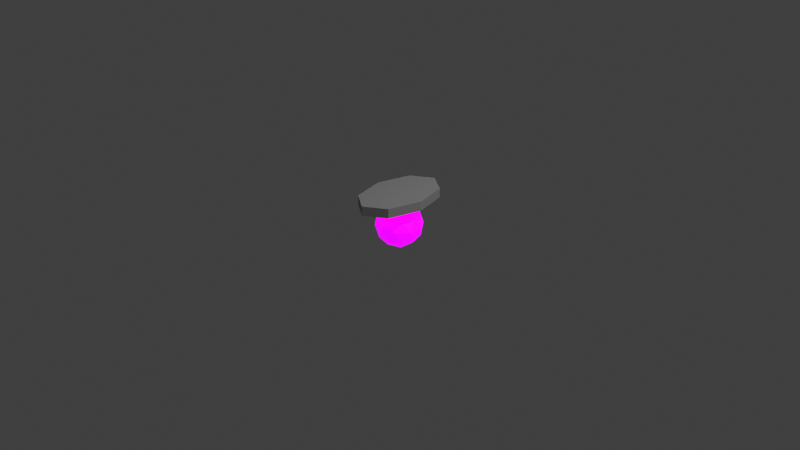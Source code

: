 # Source: InvaderWarpFuelCarrier.blend  (saved by Blender 2.93.20; exported with 4.5.12 LTS)
import bpy
from mathutils import Matrix  # noqa: F401  (used for matrix-valued properties, if any)

bpy.ops.wm.read_factory_settings(use_empty=True)
scene = bpy.context.scene
scene.name = 'Scene'

# ---- collections
col_collection = bpy.data.collections.new('Collection'); scene.collection.children.link(col_collection)

# ---- materials (node trees are filled in below, after node groups)
mat_material_001 = bpy.data.materials.new('Material.001')
mat_material_001.use_transparent_shadow = False
mat_material_002 = bpy.data.materials.new('Material.002')
mat_material_002.use_transparent_shadow = False
mat_material_003 = bpy.data.materials.new('Material.003')
mat_material_003.use_transparent_shadow = False

# ---- material node trees
mat_material_001.use_nodes = True; mat_material_001.node_tree.nodes.clear()
_N = mat_material_001.node_tree.nodes; _L = mat_material_001.node_tree.links
n0 = _N.new('ShaderNodeBsdfPrincipled'); n0.name = 'Principled BSDF'; n0.location = (10, 300)
n0.distribution = 'GGX'
n0.subsurface_method = 'BURLEY'
n0.inputs[0].default_value = (0.6393, 0.0, 0.7991, 1.0)
n0.inputs[3].default_value = 1.45
n0.inputs[27].default_value = (0.8, 0.0, 1.0, 1.0)
n0.inputs[28].default_value = 1.0
n1 = _N.new('ShaderNodeOutputMaterial'); n1.name = 'Material Output'; n1.location = (300, 300)
_L.new(n0.outputs[0], n1.inputs[0])
n1.is_active_output = True
mat_material_002.use_nodes = True; mat_material_002.node_tree.nodes.clear()
_N = mat_material_002.node_tree.nodes; _L = mat_material_002.node_tree.links
n0 = _N.new('ShaderNodeBsdfPrincipled'); n0.name = 'Principled BSDF'; n0.location = (10, 300)
n0.distribution = 'GGX'
n0.subsurface_method = 'BURLEY'
n0.inputs[0].default_value = (0.2957, 0.2957, 0.2957, 1.0)
n0.inputs[3].default_value = 1.45
n0.inputs[27].default_value = (0.0, 0.0, 0.0, 1.0)
n0.inputs[28].default_value = 1.0
n1 = _N.new('ShaderNodeOutputMaterial'); n1.name = 'Material Output'; n1.location = (300, 300)
_L.new(n0.outputs[0], n1.inputs[0])
n1.is_active_output = True
mat_material_003.use_nodes = True; mat_material_003.node_tree.nodes.clear()
_N = mat_material_003.node_tree.nodes; _L = mat_material_003.node_tree.links
n0 = _N.new('ShaderNodeBsdfPrincipled'); n0.name = 'Principled BSDF'; n0.location = (10, 300)
n0.distribution = 'GGX'
n0.subsurface_method = 'BURLEY'
n0.inputs[0].default_value = (1.0, 0.0, 0.0, 1.0)
n0.inputs[3].default_value = 1.45
n0.inputs[27].default_value = (1.0, 0.0, 0.0, 1.0)
n0.inputs[28].default_value = 1.0
n1 = _N.new('ShaderNodeOutputMaterial'); n1.name = 'Material Output'; n1.location = (300, 300)
_L.new(n0.outputs[0], n1.inputs[0])
n1.is_active_output = True

# ---- world
world_world = bpy.data.worlds.new('World'); scene.world = world_world
world_world.use_nodes = True; world_world.node_tree.nodes.clear()
_N = world_world.node_tree.nodes; _L = world_world.node_tree.links
n0 = _N.new('ShaderNodeOutputWorld'); n0.name = 'World Output'; n0.location = (300, 300)
n1 = _N.new('ShaderNodeBackground'); n1.name = 'Background'; n1.location = (10, 300)
n1.inputs[0].default_value = (0.05088, 0.05088, 0.05088, 1.0)
_L.new(n1.outputs[0], n0.inputs[0])
n0.is_active_output = True
world_world.color = (0.05088, 0.05088, 0.05088)
world_world.use_sun_shadow = False
world_world.sun_shadow_jitter_overblur = 0.0

# ---- cameras
cam_camera = bpy.data.cameras.new('Camera')
cam_camera.clip_end = 100.0
cam_camera.ortho_scale = 7.314

# ---- lights
light_light = bpy.data.lights.new('Light', 'POINT')
light_light.transmission_factor = 0.0
light_light.energy = 1000.0
light_light.shadow_soft_size = 0.1
light_light.shadow_maximum_resolution = 0.006
light_light.use_absolute_resolution = True

# ---- meshes
me_icosphere = bpy.data.meshes.new('Icosphere')
me_icosphere.from_pydata([(-3.548e-10, 1.242e-09, -0.3), (0.1809, -0.1314, -0.1618), (-0.0691, -0.2127, -0.1618), (-0.2236, 1.242e-09, -0.1618), (-0.0691, 0.2127, -0.1618), (0.1809, 0.1314, -0.1618), (0.0691, -0.2127, 0.0618), (-0.1809, -0.1314, 0.0618), (-0.1809, 0.1314, 0.0618), (0.0691, 0.2127, 0.0618), (0.2236, 1.242e-09, 0.0618), (-3.548e-10, 1.242e-09, 0.2), (-0.04061, -0.125, -0.2627), (0.1063, -0.07725, -0.2627), (0.06572, -0.2023, -0.1814), (0.2127, 1.242e-09, -0.1814), (0.1063, 0.07725, -0.2627), (-0.1314, 1.242e-09, -0.2627), (-0.172, -0.125, -0.1814), (-0.04061, 0.125, -0.2627), (-0.172, 0.125, -0.1814), (0.06572, 0.2023, -0.1814), (0.2378, -0.07725, -0.05), (0.2378, 0.07725, -0.05), (-3.548e-10, -0.25, -0.05), (0.1469, -0.2023, -0.05), (-0.2378, -0.07725, -0.05), (-0.1469, -0.2023, -0.05), (-0.1469, 0.2023, -0.05), (-0.2378, 0.07725, -0.05), (0.1469, 0.2023, -0.05), (-3.548e-10, 0.25, -0.05), (0.172, -0.125, 0.08143), (-0.06572, -0.2023, 0.08143), (-0.2127, 1.242e-09, 0.08143), (-0.06572, 0.2023, 0.08143), (0.172, 0.125, 0.08143), (0.04061, -0.125, 0.1627), (0.1314, 1.242e-09, 0.1627), (-0.1063, -0.07725, 0.1627), (-0.1063, 0.07725, 0.1627), (0.04061, 0.125, 0.1627), (1.345e-09, 0.4027, 0.1729), (-3.649e-10, 0.4856, 0.3), (0.1507, 0.303, 0.1729), (0.211, 0.3461, 0.3), (0.2293, -2.032e-08, 0.1729), (0.3007, -2.147e-08, 0.3), (0.1507, -0.303, 0.1729), (0.211, -0.3461, 0.3), (-2.388e-08, -0.4027, 0.1729), (-2.825e-08, -0.4856, 0.3), (-0.1507, -0.303, 0.1729), (-0.211, -0.3461, 0.3), (-0.2293, 1.036e-08, 0.1729), (-0.3007, 6.535e-09, 0.3), (-0.1507, 0.303, 0.1729), (-0.211, 0.3461, 0.3), (-1.392e-09, 0.5, 0.2), (0.2214, 0.3536, 0.2), (0.3131, -2.186e-08, 0.2), (0.2214, -0.3536, 0.2), (-2.877e-08, -0.5, 0.2), (-0.2214, -0.3536, 0.2), (-0.3131, 5.962e-09, 0.2), (-0.2214, 0.3536, 0.2), (2.75e-09, 0.442, 0.1797), (0.1793, 0.3235, 0.1797), (0.2632, -2.032e-08, 0.1797), (0.1793, -0.3235, 0.1797), (-2.67e-08, -0.442, 0.1797), (-0.1793, -0.3235, 0.1797), (-0.2632, 8.269e-09, 0.1797), (-0.1793, 0.3235, 0.1797), (0.2214, 0.3536, 0.3), (-1.392e-09, 0.5, 0.3), (0.3131, -2.186e-08, 0.3), (0.2214, -0.3536, 0.3), (-2.877e-08, -0.5, 0.3), (-0.2214, -0.3536, 0.3), (-0.3131, 5.962e-09, 0.3), (-0.2214, 0.3536, 0.3)], [], [(0, 13, 12), (1, 13, 15), (0, 12, 17), (0, 17, 19), (0, 19, 16), (1, 15, 22), (2, 14, 24), (3, 18, 26), (4, 20, 28), (5, 21, 30), (1, 22, 25), (2, 24, 27), (3, 26, 29), (4, 28, 31), (5, 30, 23), (6, 32, 37), (7, 33, 39), (8, 34, 40), (9, 35, 41), (10, 36, 38), (38, 41, 11), (38, 36, 41), (36, 9, 41), (41, 40, 11), (41, 35, 40), (35, 8, 40), (40, 39, 11), (40, 34, 39), (34, 7, 39), (39, 37, 11), (39, 33, 37), (33, 6, 37), (37, 38, 11), (37, 32, 38), (32, 10, 38), (23, 36, 10), (23, 30, 36), (30, 9, 36), (31, 35, 9), (31, 28, 35), (28, 8, 35), (29, 34, 8), (29, 26, 34), (26, 7, 34), (27, 33, 7), (27, 24, 33), (24, 6, 33), (25, 32, 6), (25, 22, 32), (22, 10, 32), (30, 31, 9), (30, 21, 31), (21, 4, 31), (28, 29, 8), (28, 20, 29), (20, 3, 29), (26, 27, 7), (26, 18, 27), (18, 2, 27), (24, 25, 6), (24, 14, 25), (14, 1, 25), (22, 23, 10), (22, 15, 23), (15, 5, 23), (16, 21, 5), (16, 19, 21), (19, 4, 21), (19, 20, 4), (19, 17, 20), (17, 3, 20), (17, 18, 3), (17, 12, 18), (12, 2, 18), (15, 16, 5), (15, 13, 16), (13, 0, 16), (12, 14, 2), (12, 13, 14), (13, 1, 14), (58, 75, 74, 59), (59, 74, 76, 60), (60, 76, 77, 61), (61, 77, 78, 62), (62, 78, 79, 63), (63, 79, 80, 64), (45, 43, 57, 55, 53, 51, 49, 47), (64, 80, 81, 65), (65, 81, 75, 58), (42, 44, 46, 48, 50, 52, 54, 56), (67, 66, 58, 59), (68, 67, 59, 60), (69, 68, 60, 61), (70, 69, 61, 62), (71, 70, 62, 63), (72, 71, 63, 64), (73, 72, 64, 65), (66, 73, 65, 58), (44, 42, 66, 67), (46, 44, 67, 68), (48, 46, 68, 69), (50, 48, 69, 70), (52, 50, 70, 71), (54, 52, 71, 72), (56, 54, 72, 73), (42, 56, 73, 66), (43, 45, 74, 75), (45, 47, 76, 74), (47, 49, 77, 76), (49, 51, 78, 77), (51, 53, 79, 78), (53, 55, 80, 79), (55, 57, 81, 80), (57, 43, 75, 81)])
me_icosphere.polygons.foreach_set('material_index', [0, 0, 0, 0, 0, 0, 0, 0, 0, 0, 0, 0, 0, 0, 0, 0, 0, 0, 0, 0, 0, 0, 0, 0, 0, 0, 0, 0, 0, 0, 0, 0, 0, 0, 0, 0, 0, 0, 0, 0, 0, 0, 0, 0, 0, 0, 0, 0, 0, 0, 0, 0, 0, 0, 0, 0, 0, 0, 0, 0, 0, 0, 0, 0, 0, 0, 0, 0, 0, 0, 0, 0, 0, 0, 0, 0, 0, 0, 0, 0, 1, 1, 1, 1, 1, 1, 1, 1, 1, 2, 1, 1, 1, 1, 1, 1, 1, 1, 2, 2, 2, 2, 2, 2, 2, 2, 1, 1, 1, 1, 1, 1, 1, 1])
_k = set([(58, 59), (58, 65), (59, 60), (60, 61), (61, 62), (62, 63), (63, 64), (64, 65), (74, 75), (74, 76), (75, 81), (76, 77), (77, 78), (78, 79), (79, 80), (80, 81)])
me_icosphere.attributes.new('sharp_edge', 'BOOLEAN', 'EDGE').data.foreach_set('value', [ (min(e.vertices), max(e.vertices)) in _k for e in me_icosphere.edges])
_uv = me_icosphere.uv_layers.new(name='UVMap')
_uv.uv.foreach_set('vector', [0.1818, 0.0, 0.2273, 0.07873, 0.1364, 0.07873, 0.2727, 0.1575, 0.3182, 0.07873, 0.3636, 0.1575, 0.9091, 0.0, 0.9545, 0.07873, 0.8636, 0.07873, 0.7273, 0.0, 0.7727, 0.07873, 0.6818, 0.07873, 0.5455, 0.0, 0.5909, 0.07873, 0.5, 0.07873, 0.2727, 0.1575, 0.3636, 0.1575, 0.3182, 0.2362, 0.09091, 0.1575, 0.1818, 0.1575, 0.1364, 0.2362, 0.8182, 0.1575, 0.9091, 0.1575, 0.8636, 0.2362, 0.6364, 0.1575, 0.7273, 0.1575, 0.6818, 0.2362, 0.4545, 0.1575, 0.5455, 0.1575, 0.5, 0.2362, 0.2727, 0.1575, 0.3182, 0.2362, 0.2273, 0.2362, 0.09091, 0.1575, 0.1364, 0.2362, 0.04546, 0.2362, 0.8182, 0.1575, 0.8636, 0.2362, 0.7727, 0.2362, 0.6364, 0.1575, 0.6818, 0.2362, 0.5909, 0.2362, 0.4545, 0.1575, 0.5, 0.2362, 0.4091, 0.2362, 0.1818, 0.3149, 0.2727, 0.3149, 0.2273, 0.3937, 0.0, 0.3149, 0.09091, 0.3149, 0.04546, 0.3937, 0.7273, 0.3149, 0.8182, 0.3149, 0.7727, 0.3937, 0.5455, 0.3149, 0.6364, 0.3149, 0.5909, 0.3937, 0.3636, 0.3149, 0.4545, 0.3149, 0.4091, 0.3937, 0.4091, 0.3937, 0.5, 0.3937, 0.4545, 0.4724, 0.4091, 0.3937, 0.4545, 0.3149, 0.5, 0.3937, 0.4545, 0.3149, 0.5455, 0.3149, 0.5, 0.3937, 0.5909, 0.3937, 0.6818, 0.3937, 0.6364, 0.4724, 0.5909, 0.3937, 0.6364, 0.3149, 0.6818, 0.3937, 0.6364, 0.3149, 0.7273, 0.3149, 0.6818, 0.3937, 0.7727, 0.3937, 0.8636, 0.3937, 0.8182, 0.4724, 0.7727, 0.3937, 0.8182, 0.3149, 0.8636, 0.3937, 0.8182, 0.3149, 0.9091, 0.3149, 0.8636, 0.3937, 0.04546, 0.3937, 0.1364, 0.3937, 0.09091, 0.4724, 0.04546, 0.3937, 0.09091, 0.3149, 0.1364, 0.3937, 0.09091, 0.3149, 0.1818, 0.3149, 0.1364, 0.3937, 0.2273, 0.3937, 0.3182, 0.3937, 0.2727, 0.4724, 0.2273, 0.3937, 0.2727, 0.3149, 0.3182, 0.3937, 0.2727, 0.3149, 0.3636, 0.3149, 0.3182, 0.3937, 0.4091, 0.2362, 0.4545, 0.3149, 0.3636, 0.3149, 0.4091, 0.2362, 0.5, 0.2362, 0.4545, 0.3149, 0.5, 0.2362, 0.5455, 0.3149, 0.4545, 0.3149, 0.5909, 0.2362, 0.6364, 0.3149, 0.5455, 0.3149, 0.5909, 0.2362, 0.6818, 0.2362, 0.6364, 0.3149, 0.6818, 0.2362, 0.7273, 0.3149, 0.6364, 0.3149, 0.7727, 0.2362, 0.8182, 0.3149, 0.7273, 0.3149, 0.7727, 0.2362, 0.8636, 0.2362, 0.8182, 0.3149, 0.8636, 0.2362, 0.9091, 0.3149, 0.8182, 0.3149, 0.04546, 0.2362, 0.09091, 0.3149, 0.0, 0.3149, 0.04546, 0.2362, 0.1364, 0.2362, 0.09091, 0.3149, 0.1364, 0.2362, 0.1818, 0.3149, 0.09091, 0.3149, 0.2273, 0.2362, 0.2727, 0.3149, 0.1818, 0.3149, 0.2273, 0.2362, 0.3182, 0.2362, 0.2727, 0.3149, 0.3182, 0.2362, 0.3636, 0.3149, 0.2727, 0.3149, 0.5, 0.2362, 0.5909, 0.2362, 0.5455, 0.3149, 0.5, 0.2362, 0.5455, 0.1575, 0.5909, 0.2362, 0.5455, 0.1575, 0.6364, 0.1575, 0.5909, 0.2362, 0.6818, 0.2362, 0.7727, 0.2362, 0.7273, 0.3149, 0.6818, 0.2362, 0.7273, 0.1575, 0.7727, 0.2362, 0.7273, 0.1575, 0.8182, 0.1575, 0.7727, 0.2362, 0.8636, 0.2362, 0.9545, 0.2362, 0.9091, 0.3149, 0.8636, 0.2362, 0.9091, 0.1575, 0.9545, 0.2362, 0.9091, 0.1575, 1.0, 0.1575, 0.9545, 0.2362, 0.1364, 0.2362, 0.2273, 0.2362, 0.1818, 0.3149, 0.1364, 0.2362, 0.1818, 0.1575, 0.2273, 0.2362, 0.1818, 0.1575, 0.2727, 0.1575, 0.2273, 0.2362, 0.3182, 0.2362, 0.4091, 0.2362, 0.3636, 0.3149, 0.3182, 0.2362, 0.3636, 0.1575, 0.4091, 0.2362, 0.3636, 0.1575, 0.4545, 0.1575, 0.4091, 0.2362, 0.5, 0.07873, 0.5455, 0.1575, 0.4545, 0.1575, 0.5, 0.07873, 0.5909, 0.07873, 0.5455, 0.1575, 0.5909, 0.07873, 0.6364, 0.1575, 0.5455, 0.1575, 0.6818, 0.07873, 0.7273, 0.1575, 0.6364, 0.1575, 0.6818, 0.07873, 0.7727, 0.07873, 0.7273, 0.1575, 0.7727, 0.07873, 0.8182, 0.1575, 0.7273, 0.1575, 0.8636, 0.07873, 0.9091, 0.1575, 0.8182, 0.1575, 0.8636, 0.07873, 0.9545, 0.07873, 0.9091, 0.1575, 0.9545, 0.07873, 1.0, 0.1575, 0.9091, 0.1575, 0.3636, 0.1575, 0.4091, 0.07873, 0.4545, 0.1575, 0.3636, 0.1575, 0.3182, 0.07873, 0.4091, 0.07873, 0.3182, 0.07873, 0.3636, 0.0, 0.4091, 0.07873, 0.1364, 0.07873, 0.1818, 0.1575, 0.09091, 0.1575, 0.1364, 0.07873, 0.2273, 0.07873, 0.1818, 0.1575, 0.2273, 0.07873, 0.2727, 0.1575, 0.1818, 0.1575, 1.0, 0.5, 1.0, 1.0, 0.875, 1.0, 0.875, 0.5, 0.875, 0.5, 0.875, 1.0, 0.75, 1.0, 0.75, 0.5, 0.75, 0.5, 0.75, 1.0, 0.625, 1.0, 0.625, 0.5, 0.625, 0.5, 0.625, 1.0, 0.5, 1.0, 0.5, 0.5, 0.5, 0.5, 0.5, 1.0, 0.375, 1.0, 0.375, 0.5, 0.375, 0.5, 0.375, 1.0, 0.25, 1.0, 0.25, 0.5, 0.4117, 0.4161, 0.25, 0.4831, 0.08831, 0.4161, 0.0195, 0.25, 0.08831, 0.08388, 0.25, 0.0169, 0.4117, 0.08388, 0.4805, 0.25, 0.25, 0.5, 0.25, 1.0, 0.125, 1.0, 0.125, 0.5, 0.125, 0.5, 0.125, 1.0, 0.0, 1.0, 0.0, 0.5, 0.75, 0.4433, 0.8655, 0.3955, 0.9257, 0.25, 0.8655, 0.1045, 0.75, 0.05671, 0.6345, 0.1045, 0.5743, 0.25, 0.6345, 0.3955, 0.8874, 0.4053, 0.75, 0.4622, 0.75, 0.49, 0.9197, 0.4197, 0.9517, 0.25, 0.8874, 0.4053, 0.9197, 0.4197, 0.99, 0.25, 0.8874, 0.09474, 0.9517, 0.25, 0.99, 0.25, 0.9197, 0.08029, 0.75, 0.03782, 0.8874, 0.09474, 0.9197, 0.08029, 0.75, 0.01, 0.6126, 0.09474, 0.75, 0.03782, 0.75, 0.01, 0.5803, 0.08029, 0.5483, 0.25, 0.6126, 0.09474, 0.5803, 0.08029, 0.51, 0.25, 0.6126, 0.4053, 0.5483, 0.25, 0.51, 0.25, 0.5803, 0.4197, 0.75, 0.4622, 0.6126, 0.4053, 0.5803, 0.4197, 0.75, 0.49, 0.8655, 0.3955, 0.75, 0.4433, 0.75, 0.4622, 0.8874, 0.4053, 0.9257, 0.25, 0.8655, 0.3955, 0.8874, 0.4053, 0.9517, 0.25, 0.8655, 0.1045, 0.9257, 0.25, 0.9517, 0.25, 0.8874, 0.09474, 0.75, 0.05671, 0.8655, 0.1045, 0.8874, 0.09474, 0.75, 0.03782, 0.6345, 0.1045, 0.75, 0.05671, 0.75, 0.03782, 0.6126, 0.09474, 0.5743, 0.25, 0.6345, 0.1045, 0.6126, 0.09474, 0.5483, 0.25, 0.6345, 0.3955, 0.5743, 0.25, 0.5483, 0.25, 0.6126, 0.4053, 0.75, 0.4433, 0.6345, 0.3955, 0.6126, 0.4053, 0.75, 0.4622, 0.25, 0.4831, 0.4117, 0.4161, 0.4197, 0.4197, 0.25, 0.49, 0.4117, 0.4161, 0.4805, 0.25, 0.49, 0.25, 0.4197, 0.4197, 0.4805, 0.25, 0.4117, 0.08388, 0.4197, 0.08029, 0.49, 0.25, 0.4117, 0.08388, 0.25, 0.0169, 0.25, 0.01, 0.4197, 0.08029, 0.25, 0.0169, 0.08831, 0.08388, 0.08029, 0.08029, 0.25, 0.01, 0.08831, 0.08388, 0.0195, 0.25, 0.01, 0.25, 0.08029, 0.08029, 0.0195, 0.25, 0.08831, 0.4161, 0.08029, 0.4197, 0.01, 0.25, 0.08831, 0.4161, 0.25, 0.4831, 0.25, 0.49, 0.08029, 0.4197])
me_icosphere.materials.append(mat_material_001)
me_icosphere.materials.append(mat_material_002)
me_icosphere.materials.append(mat_material_003)
me_icosphere.use_remesh_fix_poles = True
me_icosphere.use_remesh_preserve_attributes = False
me_icosphere.update()

# ---- objects
ob_light = bpy.data.objects.new('Light', light_light)
ob_camera = bpy.data.objects.new('Camera', cam_camera)
ob_icosphere = bpy.data.objects.new('Icosphere', me_icosphere)

# ---- transforms, parenting, visibility, modifiers, constraints
ob_light.location = (4.076, 1.005, 5.904)
ob_light.rotation_euler = (0.6503, 0.05522, 1.866)
ob_light.lock_rotations_4d = False
ob_light.empty_display_type = 'ARROWS'
ob_light.color = (0.0, 0.0, 0.0, 0.0)
ob_light.lineart.crease_threshold = 0.0
ob_camera.location = (7.359, -6.926, 4.958)
ob_camera.rotation_euler = (1.109, 0.0, 0.8149)
ob_camera.lock_rotations_4d = False
ob_camera.empty_display_type = 'ARROWS'
ob_camera.color = (0.0, 0.0, 0.0, 0.0)
ob_camera.display_type = 'WIRE'
ob_camera.lineart.crease_threshold = 0.0
ob_icosphere.location = (0.0, 0.0, 0.0)

# ---- collection membership
col_collection.objects.link(ob_light)
col_collection.objects.link(ob_camera)
col_collection.objects.link(ob_icosphere)

# ---- scene / render settings (as saved in the file)
scene.camera = ob_camera
scene.frame_start = 1; scene.frame_end = 250; scene.frame_set(1)
scene.render.engine = 'BLENDER_EEVEE_NEXT'
scene.cycles.use_denoising = False
scene.cycles.samples = 128
scene.cycles.sampling_pattern = 'TABULATED_SOBOL'
scene.cycles.use_adaptive_sampling = False
scene.cycles.use_light_tree = False
scene.view_settings.view_transform = 'Standard'
bpy.context.view_layer.update()

